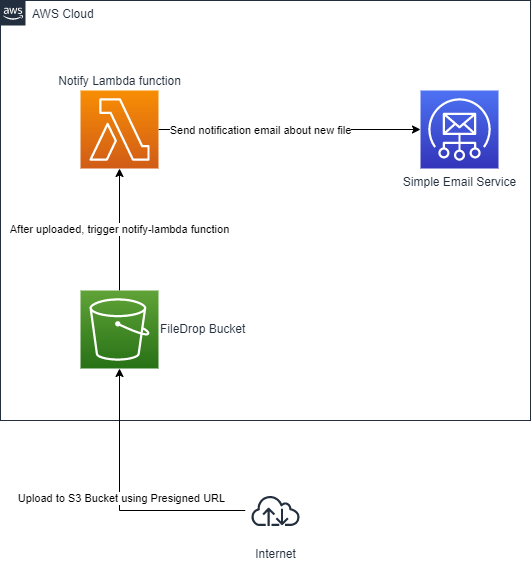

The diagram above was exported from draw.io. Its source (the exported page's mxGraphModel, read from the mxfile embedded in the PNG):
<mxGraphModel dx="2062" dy="1097" grid="1" gridSize="10" guides="1" tooltips="1" connect="1" arrows="1" fold="1" page="1" pageScale="1" pageWidth="827" pageHeight="1169" math="0" shadow="0">
  <root>
    <mxCell id="rA6Q9pC4OIQRrZwr0sey-0" />
    <mxCell id="rA6Q9pC4OIQRrZwr0sey-1" parent="rA6Q9pC4OIQRrZwr0sey-0" />
    <mxCell id="7ctNwIy9yPIPtZZuE3Vn-0" value="AWS Cloud" style="points=[[0,0],[0.25,0],[0.5,0],[0.75,0],[1,0],[1,0.25],[1,0.5],[1,0.75],[1,1],[0.75,1],[0.5,1],[0.25,1],[0,1],[0,0.75],[0,0.5],[0,0.25]];outlineConnect=0;gradientColor=none;html=1;whiteSpace=wrap;fontSize=12;fontStyle=0;shape=mxgraph.aws4.group;grIcon=mxgraph.aws4.group_aws_cloud_alt;strokeColor=#232F3E;fillColor=none;verticalAlign=top;align=left;spacingLeft=30;fontColor=#232F3E;dashed=0;" vertex="1" parent="rA6Q9pC4OIQRrZwr0sey-1">
      <mxGeometry x="110" y="150" width="530" height="420" as="geometry" />
    </mxCell>
    <mxCell id="7ctNwIy9yPIPtZZuE3Vn-19" value="After uploaded, trigger notify-lambda function" style="edgeStyle=orthogonalEdgeStyle;rounded=0;orthogonalLoop=1;jettySize=auto;html=1;" edge="1" parent="rA6Q9pC4OIQRrZwr0sey-1" source="7ctNwIy9yPIPtZZuE3Vn-8" target="7ctNwIy9yPIPtZZuE3Vn-18">
      <mxGeometry relative="1" as="geometry" />
    </mxCell>
    <mxCell id="7ctNwIy9yPIPtZZuE3Vn-8" value="FileDrop Bucket" style="points=[[0,0,0],[0.25,0,0],[0.5,0,0],[0.75,0,0],[1,0,0],[0,1,0],[0.25,1,0],[0.5,1,0],[0.75,1,0],[1,1,0],[0,0.25,0],[0,0.5,0],[0,0.75,0],[1,0.25,0],[1,0.5,0],[1,0.75,0]];outlineConnect=0;fontColor=#232F3E;gradientColor=#60A337;gradientDirection=north;fillColor=#277116;strokeColor=#ffffff;dashed=0;verticalLabelPosition=middle;verticalAlign=middle;align=left;html=1;fontSize=12;fontStyle=0;aspect=fixed;shape=mxgraph.aws4.resourceIcon;resIcon=mxgraph.aws4.s3;labelPosition=right;" vertex="1" parent="rA6Q9pC4OIQRrZwr0sey-1">
      <mxGeometry x="190" y="440" width="78" height="78" as="geometry" />
    </mxCell>
    <mxCell id="7ctNwIy9yPIPtZZuE3Vn-12" style="edgeStyle=orthogonalEdgeStyle;rounded=0;orthogonalLoop=1;jettySize=auto;html=1;" edge="1" parent="rA6Q9pC4OIQRrZwr0sey-1" source="7ctNwIy9yPIPtZZuE3Vn-11" target="7ctNwIy9yPIPtZZuE3Vn-8">
      <mxGeometry relative="1" as="geometry" />
    </mxCell>
    <mxCell id="7ctNwIy9yPIPtZZuE3Vn-17" value="Upload to S3 Bucket using Presigned URL" style="edgeLabel;html=1;align=center;verticalAlign=middle;resizable=0;points=[];" vertex="1" connectable="0" parent="7ctNwIy9yPIPtZZuE3Vn-12">
      <mxGeometry x="0.0336" relative="1" as="geometry">
        <mxPoint x="1" as="offset" />
      </mxGeometry>
    </mxCell>
    <mxCell id="7ctNwIy9yPIPtZZuE3Vn-11" value="Internet" style="outlineConnect=0;fontColor=#232F3E;gradientColor=none;strokeColor=#232F3E;fillColor=#ffffff;dashed=0;verticalLabelPosition=bottom;verticalAlign=top;align=center;html=1;fontSize=12;fontStyle=0;aspect=fixed;shape=mxgraph.aws4.resourceIcon;resIcon=mxgraph.aws4.internet;" vertex="1" parent="rA6Q9pC4OIQRrZwr0sey-1">
      <mxGeometry x="355" y="630" width="60" height="60" as="geometry" />
    </mxCell>
    <mxCell id="7ctNwIy9yPIPtZZuE3Vn-21" style="edgeStyle=orthogonalEdgeStyle;rounded=0;orthogonalLoop=1;jettySize=auto;html=1;" edge="1" parent="rA6Q9pC4OIQRrZwr0sey-1" source="7ctNwIy9yPIPtZZuE3Vn-18" target="7ctNwIy9yPIPtZZuE3Vn-26">
      <mxGeometry relative="1" as="geometry">
        <mxPoint x="400" y="279" as="targetPoint" />
      </mxGeometry>
    </mxCell>
    <mxCell id="7ctNwIy9yPIPtZZuE3Vn-27" value="Send notification email about new file" style="edgeLabel;html=1;align=center;verticalAlign=middle;resizable=0;points=[];" vertex="1" connectable="0" parent="7ctNwIy9yPIPtZZuE3Vn-21">
      <mxGeometry x="-0.2273" relative="1" as="geometry">
        <mxPoint as="offset" />
      </mxGeometry>
    </mxCell>
    <mxCell id="7ctNwIy9yPIPtZZuE3Vn-18" value="Notify Lambda function" style="points=[[0,0,0],[0.25,0,0],[0.5,0,0],[0.75,0,0],[1,0,0],[0,1,0],[0.25,1,0],[0.5,1,0],[0.75,1,0],[1,1,0],[0,0.25,0],[0,0.5,0],[0,0.75,0],[1,0.25,0],[1,0.5,0],[1,0.75,0]];outlineConnect=0;fontColor=#232F3E;gradientColor=#F78E04;gradientDirection=north;fillColor=#D05C17;strokeColor=#ffffff;dashed=0;verticalLabelPosition=top;verticalAlign=bottom;align=center;html=1;fontSize=12;fontStyle=0;aspect=fixed;shape=mxgraph.aws4.resourceIcon;resIcon=mxgraph.aws4.lambda;labelPosition=center;" vertex="1" parent="rA6Q9pC4OIQRrZwr0sey-1">
      <mxGeometry x="190" y="240" width="78" height="78" as="geometry" />
    </mxCell>
    <mxCell id="7ctNwIy9yPIPtZZuE3Vn-26" value="Simple Email Service" style="points=[[0,0,0],[0.25,0,0],[0.5,0,0],[0.75,0,0],[1,0,0],[0,1,0],[0.25,1,0],[0.5,1,0],[0.75,1,0],[1,1,0],[0,0.25,0],[0,0.5,0],[0,0.75,0],[1,0.25,0],[1,0.5,0],[1,0.75,0]];outlineConnect=0;fontColor=#232F3E;gradientColor=#4D72F3;gradientDirection=north;fillColor=#3334B9;strokeColor=#ffffff;dashed=0;verticalLabelPosition=bottom;verticalAlign=top;align=center;html=1;fontSize=12;fontStyle=0;aspect=fixed;shape=mxgraph.aws4.resourceIcon;resIcon=mxgraph.aws4.simple_email_service;" vertex="1" parent="rA6Q9pC4OIQRrZwr0sey-1">
      <mxGeometry x="530" y="240" width="78" height="78" as="geometry" />
    </mxCell>
  </root>
</mxGraphModel>